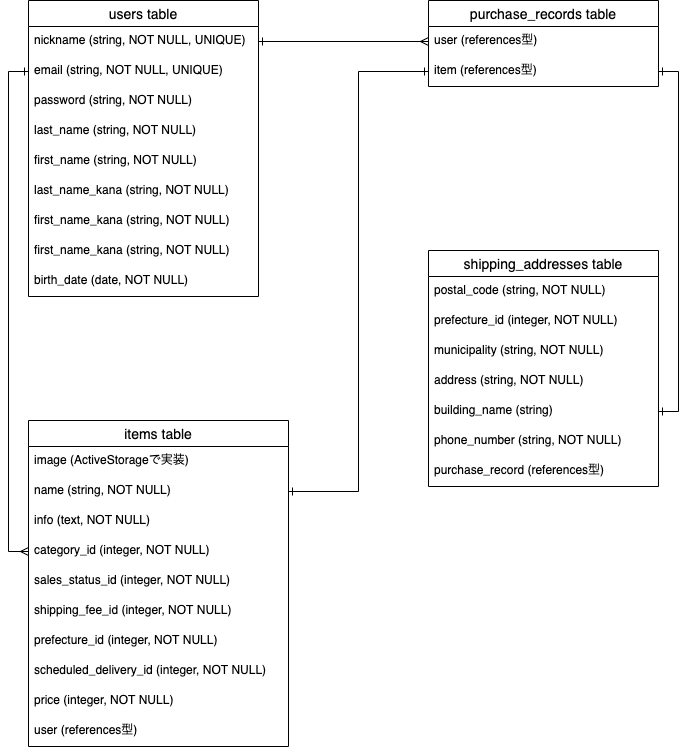

The diagram above was exported from draw.io. Its source (the exported page's mxGraphModel, read from the mxfile embedded in the PNG):
<mxGraphModel dx="968" dy="635" grid="1" gridSize="10" guides="1" tooltips="1" connect="1" arrows="1" fold="1" page="1" pageScale="1" pageWidth="827" pageHeight="1169" math="0" shadow="0">
  <root>
    <mxCell id="0" />
    <mxCell id="1" parent="0" />
    <mxCell id="79" value="users table" style="swimlane;fontStyle=0;childLayout=stackLayout;horizontal=1;startSize=26;horizontalStack=0;resizeParent=1;resizeParentMax=0;resizeLast=0;collapsible=1;marginBottom=0;align=center;fontSize=14;" vertex="1" parent="1">
      <mxGeometry x="90" y="60" width="230" height="296" as="geometry" />
    </mxCell>
    <mxCell id="80" value="nickname (string, NOT NULL, UNIQUE)" style="text;strokeColor=none;fillColor=none;spacingLeft=4;spacingRight=4;overflow=hidden;rotatable=0;points=[[0,0.5],[1,0.5]];portConstraint=eastwest;fontSize=12;" vertex="1" parent="79">
      <mxGeometry y="26" width="230" height="30" as="geometry" />
    </mxCell>
    <mxCell id="81" value="email (string, NOT NULL, UNIQUE)" style="text;strokeColor=none;fillColor=none;spacingLeft=4;spacingRight=4;overflow=hidden;rotatable=0;points=[[0,0.5],[1,0.5]];portConstraint=eastwest;fontSize=12;" vertex="1" parent="79">
      <mxGeometry y="56" width="230" height="30" as="geometry" />
    </mxCell>
    <mxCell id="82" value="password (string, NOT NULL)" style="text;strokeColor=none;fillColor=none;spacingLeft=4;spacingRight=4;overflow=hidden;rotatable=0;points=[[0,0.5],[1,0.5]];portConstraint=eastwest;fontSize=12;" vertex="1" parent="79">
      <mxGeometry y="86" width="230" height="30" as="geometry" />
    </mxCell>
    <mxCell id="83" value="last_name (string, NOT NULL)" style="text;strokeColor=none;fillColor=none;spacingLeft=4;spacingRight=4;overflow=hidden;rotatable=0;points=[[0,0.5],[1,0.5]];portConstraint=eastwest;fontSize=12;" vertex="1" parent="79">
      <mxGeometry y="116" width="230" height="30" as="geometry" />
    </mxCell>
    <mxCell id="84" value="first_name (string, NOT NULL)" style="text;strokeColor=none;fillColor=none;spacingLeft=4;spacingRight=4;overflow=hidden;rotatable=0;points=[[0,0.5],[1,0.5]];portConstraint=eastwest;fontSize=12;" vertex="1" parent="79">
      <mxGeometry y="146" width="230" height="30" as="geometry" />
    </mxCell>
    <mxCell id="85" value="last_name_kana (string, NOT NULL)" style="text;strokeColor=none;fillColor=none;spacingLeft=4;spacingRight=4;overflow=hidden;rotatable=0;points=[[0,0.5],[1,0.5]];portConstraint=eastwest;fontSize=12;" vertex="1" parent="79">
      <mxGeometry y="176" width="230" height="30" as="geometry" />
    </mxCell>
    <mxCell id="86" value="first_name_kana (string, NOT NULL)" style="text;strokeColor=none;fillColor=none;spacingLeft=4;spacingRight=4;overflow=hidden;rotatable=0;points=[[0,0.5],[1,0.5]];portConstraint=eastwest;fontSize=12;" vertex="1" parent="79">
      <mxGeometry y="206" width="230" height="30" as="geometry" />
    </mxCell>
    <mxCell id="87" value="first_name_kana (string, NOT NULL)" style="text;strokeColor=none;fillColor=none;spacingLeft=4;spacingRight=4;overflow=hidden;rotatable=0;points=[[0,0.5],[1,0.5]];portConstraint=eastwest;fontSize=12;" vertex="1" parent="79">
      <mxGeometry y="236" width="230" height="30" as="geometry" />
    </mxCell>
    <mxCell id="88" value="birth_date (date, NOT NULL)" style="text;strokeColor=none;fillColor=none;spacingLeft=4;spacingRight=4;overflow=hidden;rotatable=0;points=[[0,0.5],[1,0.5]];portConstraint=eastwest;fontSize=12;" vertex="1" parent="79">
      <mxGeometry y="266" width="230" height="30" as="geometry" />
    </mxCell>
    <mxCell id="89" value="purchase_records table" style="swimlane;fontStyle=0;childLayout=stackLayout;horizontal=1;startSize=26;horizontalStack=0;resizeParent=1;resizeParentMax=0;resizeLast=0;collapsible=1;marginBottom=0;align=center;fontSize=14;" vertex="1" parent="1">
      <mxGeometry x="490" y="60" width="230" height="86" as="geometry" />
    </mxCell>
    <mxCell id="90" value="user (references型)" style="text;strokeColor=none;fillColor=none;spacingLeft=4;spacingRight=4;overflow=hidden;rotatable=0;points=[[0,0.5],[1,0.5]];portConstraint=eastwest;fontSize=12;" vertex="1" parent="89">
      <mxGeometry y="26" width="230" height="30" as="geometry" />
    </mxCell>
    <mxCell id="91" value="item (references型)" style="text;strokeColor=none;fillColor=none;spacingLeft=4;spacingRight=4;overflow=hidden;rotatable=0;points=[[0,0.5],[1,0.5]];portConstraint=eastwest;fontSize=12;" vertex="1" parent="89">
      <mxGeometry y="56" width="230" height="30" as="geometry" />
    </mxCell>
    <mxCell id="92" style="edgeStyle=orthogonalEdgeStyle;rounded=0;orthogonalLoop=1;jettySize=auto;html=1;exitX=0;exitY=0.5;exitDx=0;exitDy=0;entryX=0;entryY=0.5;entryDx=0;entryDy=0;endArrow=ERmany;endFill=0;startArrow=ERone;startFill=0;" edge="1" parent="1" source="81" target="98">
      <mxGeometry relative="1" as="geometry">
        <mxPoint x="40" y="410" as="targetPoint" />
      </mxGeometry>
    </mxCell>
    <mxCell id="93" style="edgeStyle=orthogonalEdgeStyle;rounded=0;orthogonalLoop=1;jettySize=auto;html=1;exitX=1;exitY=0.5;exitDx=0;exitDy=0;endArrow=ERone;endFill=0;startArrow=ERone;startFill=0;entryX=0;entryY=0.5;entryDx=0;entryDy=0;" edge="1" parent="1" source="96" target="91">
      <mxGeometry relative="1" as="geometry">
        <mxPoint x="400" y="180" as="targetPoint" />
      </mxGeometry>
    </mxCell>
    <mxCell id="94" value="items table" style="swimlane;fontStyle=0;childLayout=stackLayout;horizontal=1;startSize=26;horizontalStack=0;resizeParent=1;resizeParentMax=0;resizeLast=0;collapsible=1;marginBottom=0;align=center;fontSize=14;" vertex="1" parent="1">
      <mxGeometry x="90" y="480" width="260" height="326" as="geometry" />
    </mxCell>
    <mxCell id="95" value="image (ActiveStorageで実装)" style="text;strokeColor=none;fillColor=none;spacingLeft=4;spacingRight=4;overflow=hidden;rotatable=0;points=[[0,0.5],[1,0.5]];portConstraint=eastwest;fontSize=12;" vertex="1" parent="94">
      <mxGeometry y="26" width="260" height="30" as="geometry" />
    </mxCell>
    <mxCell id="96" value="name (string, NOT NULL)" style="text;strokeColor=none;fillColor=none;spacingLeft=4;spacingRight=4;overflow=hidden;rotatable=0;points=[[0,0.5],[1,0.5]];portConstraint=eastwest;fontSize=12;" vertex="1" parent="94">
      <mxGeometry y="56" width="260" height="30" as="geometry" />
    </mxCell>
    <mxCell id="97" value="info (text, NOT NULL)" style="text;strokeColor=none;fillColor=none;spacingLeft=4;spacingRight=4;overflow=hidden;rotatable=0;points=[[0,0.5],[1,0.5]];portConstraint=eastwest;fontSize=12;" vertex="1" parent="94">
      <mxGeometry y="86" width="260" height="30" as="geometry" />
    </mxCell>
    <mxCell id="98" value="category_id (integer, NOT NULL)" style="text;strokeColor=none;fillColor=none;spacingLeft=4;spacingRight=4;overflow=hidden;rotatable=0;points=[[0,0.5],[1,0.5]];portConstraint=eastwest;fontSize=12;" vertex="1" parent="94">
      <mxGeometry y="116" width="260" height="30" as="geometry" />
    </mxCell>
    <mxCell id="99" value="sales_status_id (integer, NOT NULL)" style="text;strokeColor=none;fillColor=none;spacingLeft=4;spacingRight=4;overflow=hidden;rotatable=0;points=[[0,0.5],[1,0.5]];portConstraint=eastwest;fontSize=12;" vertex="1" parent="94">
      <mxGeometry y="146" width="260" height="30" as="geometry" />
    </mxCell>
    <mxCell id="100" value="shipping_fee_id (integer, NOT NULL)" style="text;strokeColor=none;fillColor=none;spacingLeft=4;spacingRight=4;overflow=hidden;rotatable=0;points=[[0,0.5],[1,0.5]];portConstraint=eastwest;fontSize=12;" vertex="1" parent="94">
      <mxGeometry y="176" width="260" height="30" as="geometry" />
    </mxCell>
    <mxCell id="101" value="prefecture_id (integer, NOT NULL)" style="text;strokeColor=none;fillColor=none;spacingLeft=4;spacingRight=4;overflow=hidden;rotatable=0;points=[[0,0.5],[1,0.5]];portConstraint=eastwest;fontSize=12;" vertex="1" parent="94">
      <mxGeometry y="206" width="260" height="30" as="geometry" />
    </mxCell>
    <mxCell id="102" value="scheduled_delivery_id (integer, NOT NULL)" style="text;strokeColor=none;fillColor=none;spacingLeft=4;spacingRight=4;overflow=hidden;rotatable=0;points=[[0,0.5],[1,0.5]];portConstraint=eastwest;fontSize=12;" vertex="1" parent="94">
      <mxGeometry y="236" width="260" height="30" as="geometry" />
    </mxCell>
    <mxCell id="103" value="price (integer, NOT NULL)" style="text;strokeColor=none;fillColor=none;spacingLeft=4;spacingRight=4;overflow=hidden;rotatable=0;points=[[0,0.5],[1,0.5]];portConstraint=eastwest;fontSize=12;" vertex="1" parent="94">
      <mxGeometry y="266" width="260" height="30" as="geometry" />
    </mxCell>
    <mxCell id="104" value="user (references型)" style="text;strokeColor=none;fillColor=none;spacingLeft=4;spacingRight=4;overflow=hidden;rotatable=0;points=[[0,0.5],[1,0.5]];portConstraint=eastwest;fontSize=12;" vertex="1" parent="94">
      <mxGeometry y="296" width="260" height="30" as="geometry" />
    </mxCell>
    <mxCell id="105" value="shipping_addresses table" style="swimlane;fontStyle=0;childLayout=stackLayout;horizontal=1;startSize=26;horizontalStack=0;resizeParent=1;resizeParentMax=0;resizeLast=0;collapsible=1;marginBottom=0;align=center;fontSize=14;" vertex="1" parent="1">
      <mxGeometry x="490" y="310" width="230" height="236" as="geometry" />
    </mxCell>
    <mxCell id="106" value="postal_code (string, NOT NULL)" style="text;strokeColor=none;fillColor=none;spacingLeft=4;spacingRight=4;overflow=hidden;rotatable=0;points=[[0,0.5],[1,0.5]];portConstraint=eastwest;fontSize=12;" vertex="1" parent="105">
      <mxGeometry y="26" width="230" height="30" as="geometry" />
    </mxCell>
    <mxCell id="107" value="prefecture_id (integer, NOT NULL)" style="text;strokeColor=none;fillColor=none;spacingLeft=4;spacingRight=4;overflow=hidden;rotatable=0;points=[[0,0.5],[1,0.5]];portConstraint=eastwest;fontSize=12;" vertex="1" parent="105">
      <mxGeometry y="56" width="230" height="30" as="geometry" />
    </mxCell>
    <mxCell id="108" value="municipality (string, NOT NULL)" style="text;strokeColor=none;fillColor=none;spacingLeft=4;spacingRight=4;overflow=hidden;rotatable=0;points=[[0,0.5],[1,0.5]];portConstraint=eastwest;fontSize=12;" vertex="1" parent="105">
      <mxGeometry y="86" width="230" height="30" as="geometry" />
    </mxCell>
    <mxCell id="109" value="address (string, NOT NULL)" style="text;strokeColor=none;fillColor=none;spacingLeft=4;spacingRight=4;overflow=hidden;rotatable=0;points=[[0,0.5],[1,0.5]];portConstraint=eastwest;fontSize=12;" vertex="1" parent="105">
      <mxGeometry y="116" width="230" height="30" as="geometry" />
    </mxCell>
    <mxCell id="110" value="building_name (string)" style="text;strokeColor=none;fillColor=none;spacingLeft=4;spacingRight=4;overflow=hidden;rotatable=0;points=[[0,0.5],[1,0.5]];portConstraint=eastwest;fontSize=12;" vertex="1" parent="105">
      <mxGeometry y="146" width="230" height="30" as="geometry" />
    </mxCell>
    <mxCell id="111" value="phone_number (string, NOT NULL)" style="text;strokeColor=none;fillColor=none;spacingLeft=4;spacingRight=4;overflow=hidden;rotatable=0;points=[[0,0.5],[1,0.5]];portConstraint=eastwest;fontSize=12;" vertex="1" parent="105">
      <mxGeometry y="176" width="230" height="30" as="geometry" />
    </mxCell>
    <mxCell id="112" value="purchase_record (references型)" style="text;strokeColor=none;fillColor=none;spacingLeft=4;spacingRight=4;overflow=hidden;rotatable=0;points=[[0,0.5],[1,0.5]];portConstraint=eastwest;fontSize=12;" vertex="1" parent="105">
      <mxGeometry y="206" width="230" height="30" as="geometry" />
    </mxCell>
    <mxCell id="113" style="edgeStyle=orthogonalEdgeStyle;rounded=0;orthogonalLoop=1;jettySize=auto;html=1;exitX=1;exitY=0.5;exitDx=0;exitDy=0;entryX=1;entryY=0.5;entryDx=0;entryDy=0;startArrow=ERone;startFill=0;endArrow=ERone;endFill=0;" edge="1" parent="1" source="91" target="110">
      <mxGeometry relative="1" as="geometry" />
    </mxCell>
    <mxCell id="114" style="edgeStyle=orthogonalEdgeStyle;rounded=0;orthogonalLoop=1;jettySize=auto;html=1;exitX=1;exitY=0.5;exitDx=0;exitDy=0;entryX=0;entryY=0.5;entryDx=0;entryDy=0;endArrow=ERmany;endFill=0;startArrow=ERone;startFill=0;" edge="1" parent="1" source="80" target="90">
      <mxGeometry relative="1" as="geometry" />
    </mxCell>
  </root>
</mxGraphModel>